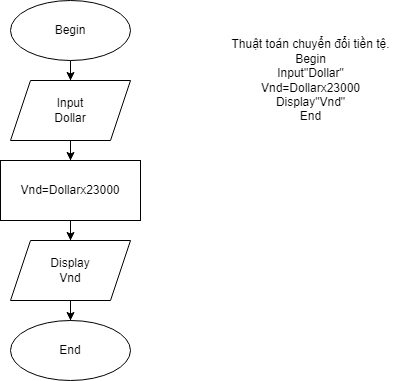

The diagram above was exported from draw.io. Its source (the exported page's mxGraphModel, read from the mxfile embedded in the PNG):
<mxGraphModel dx="370" dy="415" grid="1" gridSize="10" guides="1" tooltips="1" connect="1" arrows="1" fold="1" page="1" pageScale="1" pageWidth="850" pageHeight="1100" math="0" shadow="0">
  <root>
    <mxCell id="0" />
    <mxCell id="1" parent="0" />
    <mxCell id="ePWIrc6E9zA9SHeWIZPN-3" value="" style="edgeStyle=orthogonalEdgeStyle;rounded=0;orthogonalLoop=1;jettySize=auto;html=1;" edge="1" parent="1" source="ePWIrc6E9zA9SHeWIZPN-1" target="ePWIrc6E9zA9SHeWIZPN-2">
      <mxGeometry relative="1" as="geometry" />
    </mxCell>
    <mxCell id="ePWIrc6E9zA9SHeWIZPN-1" value="Begin" style="ellipse;whiteSpace=wrap;html=1;" vertex="1" parent="1">
      <mxGeometry x="120" y="120" width="120" height="60" as="geometry" />
    </mxCell>
    <mxCell id="ePWIrc6E9zA9SHeWIZPN-5" value="" style="edgeStyle=orthogonalEdgeStyle;rounded=0;orthogonalLoop=1;jettySize=auto;html=1;" edge="1" parent="1" source="ePWIrc6E9zA9SHeWIZPN-2" target="ePWIrc6E9zA9SHeWIZPN-4">
      <mxGeometry relative="1" as="geometry" />
    </mxCell>
    <mxCell id="ePWIrc6E9zA9SHeWIZPN-2" value="Input&lt;br&gt;Dollar" style="shape=parallelogram;perimeter=parallelogramPerimeter;whiteSpace=wrap;html=1;fixedSize=1;" vertex="1" parent="1">
      <mxGeometry x="120" y="200" width="120" height="60" as="geometry" />
    </mxCell>
    <mxCell id="ePWIrc6E9zA9SHeWIZPN-7" value="" style="edgeStyle=orthogonalEdgeStyle;rounded=0;orthogonalLoop=1;jettySize=auto;html=1;" edge="1" parent="1" source="ePWIrc6E9zA9SHeWIZPN-4" target="ePWIrc6E9zA9SHeWIZPN-6">
      <mxGeometry relative="1" as="geometry" />
    </mxCell>
    <mxCell id="ePWIrc6E9zA9SHeWIZPN-4" value="Vnd=Dollarx23000" style="whiteSpace=wrap;html=1;" vertex="1" parent="1">
      <mxGeometry x="110" y="280" width="140" height="60" as="geometry" />
    </mxCell>
    <mxCell id="ePWIrc6E9zA9SHeWIZPN-9" value="" style="edgeStyle=orthogonalEdgeStyle;rounded=0;orthogonalLoop=1;jettySize=auto;html=1;" edge="1" parent="1" source="ePWIrc6E9zA9SHeWIZPN-6" target="ePWIrc6E9zA9SHeWIZPN-8">
      <mxGeometry relative="1" as="geometry" />
    </mxCell>
    <mxCell id="ePWIrc6E9zA9SHeWIZPN-6" value="Display&lt;br&gt;Vnd" style="shape=parallelogram;perimeter=parallelogramPerimeter;whiteSpace=wrap;html=1;fixedSize=1;" vertex="1" parent="1">
      <mxGeometry x="120" y="360" width="120" height="60" as="geometry" />
    </mxCell>
    <mxCell id="ePWIrc6E9zA9SHeWIZPN-8" value="End" style="ellipse;whiteSpace=wrap;html=1;" vertex="1" parent="1">
      <mxGeometry x="120" y="440" width="120" height="60" as="geometry" />
    </mxCell>
    <mxCell id="ePWIrc6E9zA9SHeWIZPN-10" value="Thuật toán chuyển đổi tiền tệ.&lt;br&gt;Begin&lt;br&gt;Input&quot;Dollar&quot;&lt;br&gt;Vnd=Dollarx23000&lt;br&gt;Display&quot;Vnd&quot;&lt;br&gt;End&lt;br&gt;" style="text;html=1;align=center;verticalAlign=middle;resizable=0;points=[];autosize=1;strokeColor=none;fillColor=none;" vertex="1" parent="1">
      <mxGeometry x="335" y="155" width="170" height="90" as="geometry" />
    </mxCell>
  </root>
</mxGraphModel>